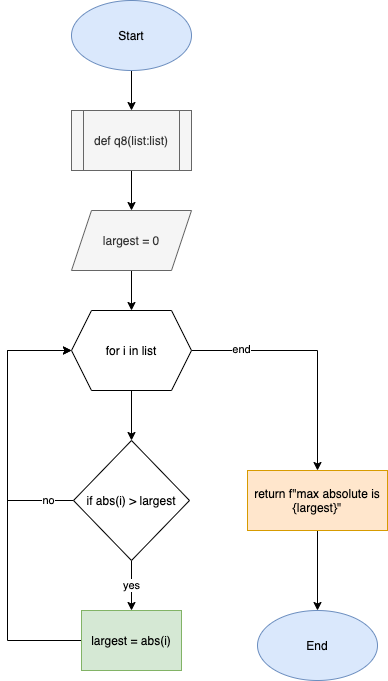

The diagram above was exported from draw.io. Its source (the exported page's mxGraphModel, read from the mxfile embedded in the PNG):
<mxGraphModel dx="946" dy="646" grid="1" gridSize="10" guides="1" tooltips="1" connect="1" arrows="1" fold="1" page="1" pageScale="1" pageWidth="827" pageHeight="1169" math="0" shadow="0">
  <root>
    <mxCell id="0" />
    <mxCell id="1" parent="0" />
    <mxCell id="rNO4faQQJt7PrxwZP-0E-3" value="" style="edgeStyle=orthogonalEdgeStyle;rounded=0;orthogonalLoop=1;jettySize=auto;html=1;" edge="1" parent="1" source="rNO4faQQJt7PrxwZP-0E-1" target="rNO4faQQJt7PrxwZP-0E-2">
      <mxGeometry relative="1" as="geometry" />
    </mxCell>
    <mxCell id="rNO4faQQJt7PrxwZP-0E-1" value="Start" style="ellipse;whiteSpace=wrap;html=1;fillColor=#dae8fc;strokeColor=#6c8ebf;" vertex="1" parent="1">
      <mxGeometry x="354" y="50" width="120" height="70" as="geometry" />
    </mxCell>
    <mxCell id="rNO4faQQJt7PrxwZP-0E-7" value="" style="edgeStyle=orthogonalEdgeStyle;rounded=0;orthogonalLoop=1;jettySize=auto;html=1;" edge="1" parent="1" source="rNO4faQQJt7PrxwZP-0E-2" target="rNO4faQQJt7PrxwZP-0E-6">
      <mxGeometry relative="1" as="geometry" />
    </mxCell>
    <mxCell id="rNO4faQQJt7PrxwZP-0E-2" value="def q8(list:list)" style="shape=process;whiteSpace=wrap;html=1;backgroundOutline=1;fillColor=#f5f5f5;fontColor=#333333;strokeColor=#666666;" vertex="1" parent="1">
      <mxGeometry x="354" y="160" width="120" height="60" as="geometry" />
    </mxCell>
    <mxCell id="rNO4faQQJt7PrxwZP-0E-10" value="" style="edgeStyle=orthogonalEdgeStyle;rounded=0;orthogonalLoop=1;jettySize=auto;html=1;" edge="1" parent="1" source="rNO4faQQJt7PrxwZP-0E-6" target="rNO4faQQJt7PrxwZP-0E-9">
      <mxGeometry relative="1" as="geometry" />
    </mxCell>
    <mxCell id="rNO4faQQJt7PrxwZP-0E-6" value="largest = 0" style="shape=parallelogram;perimeter=parallelogramPerimeter;whiteSpace=wrap;html=1;fixedSize=1;fillColor=#f5f5f5;fontColor=#333333;strokeColor=#666666;" vertex="1" parent="1">
      <mxGeometry x="354" y="260" width="120" height="60" as="geometry" />
    </mxCell>
    <mxCell id="rNO4faQQJt7PrxwZP-0E-19" value="" style="edgeStyle=orthogonalEdgeStyle;rounded=0;orthogonalLoop=1;jettySize=auto;html=1;" edge="1" parent="1" source="rNO4faQQJt7PrxwZP-0E-9" target="rNO4faQQJt7PrxwZP-0E-11">
      <mxGeometry relative="1" as="geometry" />
    </mxCell>
    <mxCell id="rNO4faQQJt7PrxwZP-0E-20" style="edgeStyle=orthogonalEdgeStyle;rounded=0;orthogonalLoop=1;jettySize=auto;html=1;entryX=0.5;entryY=0;entryDx=0;entryDy=0;" edge="1" parent="1" source="rNO4faQQJt7PrxwZP-0E-9" target="rNO4faQQJt7PrxwZP-0E-18">
      <mxGeometry relative="1" as="geometry" />
    </mxCell>
    <mxCell id="rNO4faQQJt7PrxwZP-0E-23" value="end" style="edgeLabel;html=1;align=center;verticalAlign=middle;resizable=0;points=[];" vertex="1" connectable="0" parent="rNO4faQQJt7PrxwZP-0E-20">
      <mxGeometry x="-0.6016" y="2" relative="1" as="geometry">
        <mxPoint as="offset" />
      </mxGeometry>
    </mxCell>
    <mxCell id="rNO4faQQJt7PrxwZP-0E-9" value="for i in list" style="shape=hexagon;perimeter=hexagonPerimeter2;whiteSpace=wrap;html=1;fixedSize=1;" vertex="1" parent="1">
      <mxGeometry x="354" y="360" width="120" height="80" as="geometry" />
    </mxCell>
    <mxCell id="rNO4faQQJt7PrxwZP-0E-13" value="yes" style="edgeStyle=orthogonalEdgeStyle;rounded=0;orthogonalLoop=1;jettySize=auto;html=1;entryX=0.5;entryY=0;entryDx=0;entryDy=0;" edge="1" parent="1" source="rNO4faQQJt7PrxwZP-0E-11" target="rNO4faQQJt7PrxwZP-0E-12">
      <mxGeometry relative="1" as="geometry" />
    </mxCell>
    <mxCell id="rNO4faQQJt7PrxwZP-0E-14" value="" style="edgeStyle=orthogonalEdgeStyle;rounded=0;orthogonalLoop=1;jettySize=auto;html=1;entryX=0;entryY=0.5;entryDx=0;entryDy=0;" edge="1" parent="1" source="rNO4faQQJt7PrxwZP-0E-11" target="rNO4faQQJt7PrxwZP-0E-9">
      <mxGeometry relative="1" as="geometry">
        <Array as="points">
          <mxPoint x="290" y="550" />
          <mxPoint x="290" y="400" />
        </Array>
      </mxGeometry>
    </mxCell>
    <mxCell id="rNO4faQQJt7PrxwZP-0E-17" value="no" style="edgeLabel;html=1;align=center;verticalAlign=middle;resizable=0;points=[];" vertex="1" connectable="0" parent="rNO4faQQJt7PrxwZP-0E-14">
      <mxGeometry x="-0.8143" y="-1" relative="1" as="geometry">
        <mxPoint as="offset" />
      </mxGeometry>
    </mxCell>
    <mxCell id="rNO4faQQJt7PrxwZP-0E-11" value="if abs(i) &amp;gt; largest" style="rhombus;whiteSpace=wrap;html=1;" vertex="1" parent="1">
      <mxGeometry x="356" y="490" width="116" height="120" as="geometry" />
    </mxCell>
    <mxCell id="rNO4faQQJt7PrxwZP-0E-15" style="edgeStyle=orthogonalEdgeStyle;rounded=0;orthogonalLoop=1;jettySize=auto;html=1;exitX=0;exitY=0.5;exitDx=0;exitDy=0;entryX=0;entryY=0.5;entryDx=0;entryDy=0;" edge="1" parent="1" source="rNO4faQQJt7PrxwZP-0E-12" target="rNO4faQQJt7PrxwZP-0E-9">
      <mxGeometry relative="1" as="geometry">
        <Array as="points">
          <mxPoint x="290" y="690" />
          <mxPoint x="290" y="400" />
        </Array>
      </mxGeometry>
    </mxCell>
    <mxCell id="rNO4faQQJt7PrxwZP-0E-12" value="largest = abs(i)" style="rounded=0;whiteSpace=wrap;html=1;fillColor=#d5e8d4;strokeColor=#82b366;" vertex="1" parent="1">
      <mxGeometry x="364" y="660" width="100" height="60" as="geometry" />
    </mxCell>
    <mxCell id="rNO4faQQJt7PrxwZP-0E-22" value="" style="edgeStyle=orthogonalEdgeStyle;rounded=0;orthogonalLoop=1;jettySize=auto;html=1;" edge="1" parent="1" source="rNO4faQQJt7PrxwZP-0E-18" target="rNO4faQQJt7PrxwZP-0E-21">
      <mxGeometry relative="1" as="geometry" />
    </mxCell>
    <mxCell id="rNO4faQQJt7PrxwZP-0E-18" value="return f&quot;max absolute is {largest}&quot;" style="rounded=0;whiteSpace=wrap;html=1;fillColor=#ffe6cc;strokeColor=#d79b00;" vertex="1" parent="1">
      <mxGeometry x="530" y="520" width="140" height="60" as="geometry" />
    </mxCell>
    <mxCell id="rNO4faQQJt7PrxwZP-0E-21" value="End" style="ellipse;whiteSpace=wrap;html=1;fillColor=#dae8fc;strokeColor=#6c8ebf;" vertex="1" parent="1">
      <mxGeometry x="540" y="660" width="120" height="70" as="geometry" />
    </mxCell>
  </root>
</mxGraphModel>